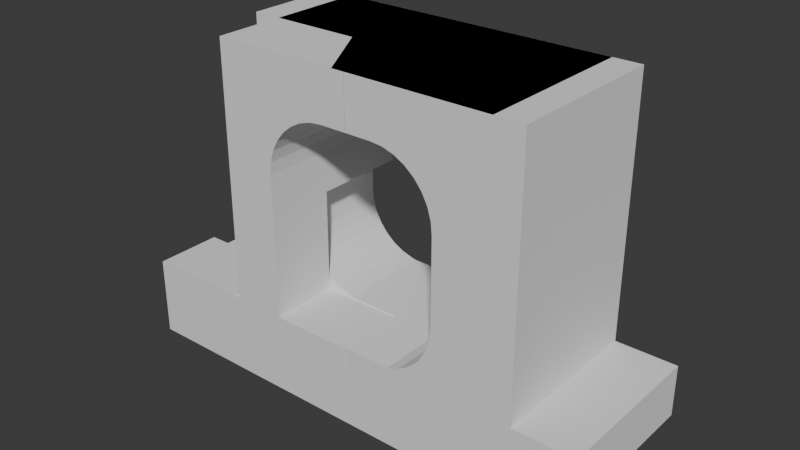 # Source: Loops2.blend  (saved by Blender 4.3.34; exported with 4.5.12 LTS)
import bpy
from mathutils import Matrix  # noqa: F401  (used for matrix-valued properties, if any)

bpy.ops.wm.read_factory_settings(use_empty=True)
scene = bpy.context.scene
scene.name = 'Scene'

# ---- collections
col_collection = bpy.data.collections.new('Collection'); scene.collection.children.link(col_collection)

# ---- world
world_world = bpy.data.worlds.new('World'); scene.world = world_world
world_world.use_nodes = True; world_world.node_tree.nodes.clear()
_N = world_world.node_tree.nodes; _L = world_world.node_tree.links
n0 = _N.new('ShaderNodeOutputWorld'); n0.name = 'World Output'; n0.location = (300, 300)
n1 = _N.new('ShaderNodeBackground'); n1.name = 'Background'; n1.location = (10, 300)
n1.inputs[0].default_value = (0.05088, 0.05088, 0.05088, 1.0)
_L.new(n1.outputs[0], n0.inputs[0])
n0.is_active_output = True
world_world.color = (0.05088, 0.05088, 0.05088)
world_world.sun_shadow_jitter_overblur = 0.0

# ---- meshes
me_cube_005 = bpy.data.meshes.new('Cube.005')
me_cube_005.from_pydata([(7.236, 4.187, 8.281), (7.236, -4.195, 8.281), (4.543, 4.187, -6.398), (7.236, 4.187, -6.398), (4.543, -4.195, 2.975), (4.543, 4.187, 2.975), (7.236, -4.195, 2.975), (7.236, 4.187, 2.975), (7.236, 4.187, 10.88), (7.236, -4.195, 10.88), (4.543, 4.187, 10.88), (4.543, -4.195, 10.88), (-8.691, 4.187, 8.281), (-8.691, -4.195, 8.281), (-8.691, 4.187, 10.88), (-8.691, -4.195, 10.88), (-5.896, 4.187, 10.88), (-5.896, -4.195, 10.88), (-8.691, 4.187, -4.952), (-8.691, -4.195, -4.952), (-5.896, 4.187, -4.952), (-5.896, -4.195, -4.952), (-8.691, 4.187, -2.231), (-8.691, -4.195, -2.231), (0.317, 4.187, -4.952), (0.3171, -4.195, -4.952), (0.317, 4.187, -2.231), (0.3171, -4.195, -2.231), (4.543, 4.187, 5.077), (1.338, 4.187, 8.281), (4.543, 4.187, 10.88), (7.236, 4.187, 8.281), (4.481, 4.187, 5.702), (4.299, 4.187, 6.303), (4.003, 4.187, 6.857), (3.604, 4.187, 7.343), (3.119, 4.187, 7.741), (2.565, 4.187, 8.038), (1.964, 4.187, 8.22), (1.338, -4.195, 8.281), (4.543, -4.195, 5.077), (7.236, -4.195, 8.281), (4.543, -4.195, 10.88), (1.964, -4.195, 8.22), (2.565, -4.195, 8.038), (3.119, -4.195, 7.741), (3.604, -4.195, 7.343), (4.003, -4.195, 6.857), (4.299, -4.195, 6.303), (4.481, -4.195, 5.702), (-2.691, 4.187, 8.281), (-5.896, 4.187, 5.077), (-8.691, 4.187, 8.281), (-5.896, 4.187, 10.88), (-3.316, 4.187, 8.22), (-3.918, 4.187, 8.038), (-4.471, 4.187, 7.741), (-4.957, 4.187, 7.343), (-5.356, 4.187, 6.857), (-5.652, 4.187, 6.303), (-5.834, 4.187, 5.702), (-5.896, -4.195, 5.077), (-2.691, -4.195, 8.281), (-5.896, -4.195, 10.88), (-8.691, -4.195, 8.281), (-5.834, -4.195, 5.702), (-5.652, -4.195, 6.303), (-5.356, -4.195, 6.857), (-4.957, -4.195, 7.343), (-4.471, -4.195, 7.741), (-3.918, -4.195, 8.038), (-3.316, -4.195, 8.22), (-5.896, 4.187, 0.9729), (-2.691, 4.187, -2.231), (-5.896, 4.187, -4.952), (-8.691, 4.187, -2.231), (-5.834, 4.187, 0.3478), (-5.652, 4.187, -0.2533), (-5.356, 4.187, -0.8073), (-4.957, 4.187, -1.293), (-4.471, 4.187, -1.691), (-3.918, 4.187, -1.987), (-3.316, 4.187, -2.17), (-2.691, -4.195, -2.231), (-5.896, -4.195, 0.9729), (-8.691, -4.195, -2.231), (-5.896, -4.195, -4.952), (-3.316, -4.195, -2.17), (-3.918, -4.195, -1.987), (-4.471, -4.195, -1.691), (-4.957, -4.195, -1.293), (-5.356, -4.195, -0.8073), (-5.652, -4.195, -0.2533), (-5.834, -4.195, 0.3478), (7.236, 0.6682, 8.281), (4.543, 0.6682, -6.398), (7.236, 0.6682, -6.398), (4.543, 0.6682, 2.975), (7.236, 0.6682, 2.975), (7.236, 0.6682, 10.88), (4.543, 0.6682, 10.88), (-8.691, 0.6682, 8.281), (-8.691, 0.6682, 10.88), (-5.896, 0.6682, 10.88), (-8.691, 0.6682, -4.952), (-5.896, 0.6682, -4.952), (-8.691, 0.6682, -2.231), (0.317, 0.6682, -4.952), (0.317, 0.6682, -2.231), (1.338, 0.6682, 8.281), (1.964, 0.6682, 8.22), (2.565, 0.6682, 8.038), (3.119, 0.6682, 7.741), (3.604, 0.6682, 7.343), (4.003, 0.6682, 6.857), (4.299, 0.6682, 6.303), (4.481, 0.6682, 5.702), (4.543, 0.6682, 5.077), (-5.896, 0.6682, 5.077), (-5.834, 0.6682, 5.702), (-5.652, 0.6682, 6.303), (-5.356, 0.6682, 6.857), (-4.957, 0.6682, 7.343), (-4.471, 0.6682, 7.741), (-3.918, 0.6682, 8.038), (-3.316, 0.6682, 8.22), (-2.691, 0.6682, 8.281), (-2.691, 0.6682, -2.231), (-3.316, 0.6682, -2.17), (-3.918, 0.6682, -1.987), (-4.471, 0.6682, -1.691), (-4.957, 0.6682, -1.293), (-5.356, 0.6682, -0.8073), (-5.652, 0.6682, -0.2533), (-5.834, 0.6682, 0.3478), (-5.896, 0.6682, 0.9729), (7.574, -4.195, -2.231), (7.574, -4.195, -4.952), (7.574, 0.6682, -4.952), (7.574, 0.6682, -2.231), (11.84, -4.195, -2.231), (11.84, -4.195, -4.952), (11.84, 0.6682, -4.952), (11.84, 0.6682, -2.231), (7.574, 4.187, -2.231), (7.574, 4.187, -4.952), (11.84, 4.187, -2.231), (11.84, 4.187, -4.952)], [], [(98, 7, 0, 94), (109, 39, 62, 126), (94, 0, 8, 99), (3, 2, 5, 7), (7, 5, 28, 31, 0), (96, 3, 7, 98), (42, 41, 1, 9, 11), (100, 11, 9, 99), (10, 30, 29, 50, 53, 16), (103, 16, 14, 102), (39, 42, 11, 17, 63, 62), (101, 13, 15, 102), (118, 61, 84, 135), (127, 83, 27, 108), (20, 74, 73, 26, 24), (12, 52, 51, 72, 75, 22), (0, 31, 30, 10, 8), (4, 6, 1, 41, 40), (100, 10, 16, 103), (105, 21, 19, 104), (106, 22, 18, 104), (83, 86, 21, 25, 27), (64, 63, 17, 15, 13), (101, 12, 22, 106), (61, 64, 13, 23, 85, 84), (16, 53, 52, 12, 14), (108, 27, 136, 139), (22, 75, 74, 20, 18), (105, 20, 24, 107), (86, 85, 23, 19, 21), (28, 32, 33, 34, 35, 36, 37, 38, 29, 30, 31), (39, 43, 44, 45, 46, 47, 48, 49, 40, 41, 42), (50, 54, 55, 56, 57, 58, 59, 60, 51, 52, 53), (61, 65, 66, 67, 68, 69, 70, 71, 62, 63, 64), (72, 76, 77, 78, 79, 80, 81, 82, 73, 74, 75), (83, 87, 88, 89, 90, 91, 92, 93, 84, 85, 86), (109, 29, 38, 110), (110, 38, 37, 111), (111, 37, 36, 112), (112, 36, 35, 113), (113, 35, 34, 114), (114, 34, 33, 115), (115, 33, 32, 116), (116, 32, 28, 117), (118, 51, 60, 119), (119, 60, 59, 120), (120, 59, 58, 121), (121, 58, 57, 122), (122, 57, 56, 123), (123, 56, 55, 124), (124, 55, 54, 125), (125, 54, 50, 126), (127, 73, 82, 128), (128, 82, 81, 129), (129, 81, 80, 130), (130, 80, 79, 131), (131, 79, 78, 132), (132, 78, 77, 133), (133, 77, 76, 134), (134, 76, 72, 135), (97, 4, 40, 117), (5, 97, 117, 28), (93, 134, 135, 84), (92, 133, 134, 93), (91, 132, 133, 92), (90, 131, 132, 91), (89, 130, 131, 90), (88, 129, 130, 89), (87, 128, 129, 88), (83, 127, 128, 87), (71, 125, 126, 62), (70, 124, 125, 71), (69, 123, 124, 70), (68, 122, 123, 69), (67, 121, 122, 68), (66, 120, 121, 67), (65, 119, 120, 66), (61, 118, 119, 65), (49, 116, 117, 40), (48, 115, 116, 49), (47, 114, 115, 48), (46, 113, 114, 47), (45, 112, 113, 46), (44, 111, 112, 45), (43, 110, 111, 44), (39, 109, 110, 43), (21, 105, 107, 25), (26, 108, 107, 24), (13, 101, 106, 23), (23, 106, 104, 19), (20, 105, 104, 18), (11, 100, 103, 17), (73, 127, 108, 26), (51, 118, 135, 72), (12, 101, 102, 14), (17, 103, 102, 15), (10, 100, 99, 8), (2, 95, 97, 5), (2, 3, 96, 95), (1, 94, 99, 9), (29, 109, 126, 50), (6, 98, 94, 1), (138, 139, 144, 145), (27, 25, 137, 136), (25, 107, 138, 137), (107, 108, 139, 138), (143, 140, 141, 142), (137, 138, 142, 141), (139, 136, 140, 143), (136, 137, 141, 140), (145, 144, 146, 147), (139, 143, 146, 144), (142, 138, 145, 147), (6, 4, 97, 98), (97, 95, 96, 98), (142, 147, 146, 143)])
_uv = me_cube_005.uv_layers.new(name='UVMap')
_uv.uv.foreach_set('vector', [0.375, 0.625, 0.375, 0.5, 0.375, 0.5, 0.375, 0.625, 0.375, 0.625, 0.375, 0.75, 0.375, 0.75, 0.375, 0.625, 0.375, 0.625, 0.375, 0.5, 0.375, 0.5, 0.375, 0.625, 0.375, 0.5, 0.375, 0.5, 0.375, 0.5, 0.375, 0.5, 0.375, 0.5, 0.375, 0.5, 0.375, 0.5, 0.375, 0.5, 0.375, 0.5, 0.375, 0.625, 0.375, 0.5, 0.375, 0.5, 0.375, 0.625, 0.375, 0.75, 0.375, 0.75, 0.375, 0.75, 0.375, 0.75, 0.375, 0.75, 0.375, 0.625, 0.375, 0.75, 0.375, 0.75, 0.375, 0.625, 0.375, 0.5, 0.375, 0.5, 0.375, 0.5, 0.375, 0.5, 0.375, 0.5, 0.375, 0.5, 0.375, 0.625, 0.375, 0.5, 0.375, 0.5, 0.375, 0.625, 0.375, 0.75, 0.375, 0.75, 0.375, 0.75, 0.375, 0.75, 0.375, 0.75, 0.375, 0.75, 0.375, 0.625, 0.375, 0.75, 0.375, 0.75, 0.375, 0.625, 0.375, 0.625, 0.375, 0.75, 0.375, 0.75, 0.375, 0.625, 0.375, 0.625, 0.375, 0.75, 0.375, 0.75, 0.375, 0.625, 0.375, 0.5, 0.375, 0.5, 0.375, 0.5, 0.375, 0.5, 0.375, 0.5, 0.375, 0.5, 0.375, 0.5, 0.375, 0.5, 0.375, 0.5, 0.375, 0.5, 0.375, 0.5, 0.375, 0.5, 0.375, 0.5, 0.375, 0.5, 0.375, 0.5, 0.375, 0.5, 0.375, 0.75, 0.375, 0.75, 0.375, 0.75, 0.375, 0.75, 0.375, 0.75, 0.375, 0.625, 0.375, 0.5, 0.375, 0.5, 0.375, 0.625, 0.375, 0.625, 0.375, 0.75, 0.375, 0.75, 0.375, 0.625, 0.375, 0.625, 0.375, 0.5, 0.375, 0.5, 0.375, 0.625, 0.375, 0.75, 0.375, 0.75, 0.375, 0.75, 0.375, 0.75, 0.375, 0.75, 0.375, 0.75, 0.375, 0.75, 0.375, 0.75, 0.375, 0.75, 0.375, 0.75, 0.375, 0.625, 0.375, 0.5, 0.375, 0.5, 0.375, 0.625, 0.375, 0.75, 0.375, 0.75, 0.375, 0.75, 0.375, 0.75, 0.375, 0.75, 0.375, 0.75, 0.375, 0.5, 0.375, 0.5, 0.375, 0.5, 0.375, 0.5, 0.375, 0.5, 0.375, 0.625, 0.375, 0.75, 0.375, 0.75, 0.375, 0.625, 0.375, 0.5, 0.375, 0.5, 0.375, 0.5, 0.375, 0.5, 0.375, 0.5, 0.375, 0.625, 0.375, 0.5, 0.375, 0.5, 0.375, 0.625, 0.375, 0.75, 0.375, 0.75, 0.375, 0.75, 0.375, 0.75, 0.375, 0.75, 0.375, 0.5, 0.375, 0.5, 0.375, 0.5, 0.375, 0.5, 0.375, 0.5, 0.375, 0.5, 0.375, 0.5, 0.375, 0.5, 0.375, 0.5, 0.375, 0.5, 0.375, 0.5, 0.375, 0.75, 0.375, 0.75, 0.375, 0.75, 0.375, 0.75, 0.375, 0.75, 0.375, 0.75, 0.375, 0.75, 0.375, 0.75, 0.375, 0.75, 0.375, 0.75, 0.375, 0.75, 0.375, 0.5, 0.375, 0.5, 0.375, 0.5, 0.375, 0.5, 0.375, 0.5, 0.375, 0.5, 0.375, 0.5, 0.375, 0.5, 0.375, 0.5, 0.375, 0.5, 0.375, 0.5, 0.375, 0.75, 0.375, 0.75, 0.375, 0.75, 0.375, 0.75, 0.375, 0.75, 0.375, 0.75, 0.375, 0.75, 0.375, 0.75, 0.375, 0.75, 0.375, 0.75, 0.375, 0.75, 0.375, 0.5, 0.375, 0.5, 0.375, 0.5, 0.375, 0.5, 0.375, 0.5, 0.375, 0.5, 0.375, 0.5, 0.375, 0.5, 0.375, 0.5, 0.375, 0.5, 0.375, 0.5, 0.375, 0.75, 0.375, 0.75, 0.375, 0.75, 0.375, 0.75, 0.375, 0.75, 0.375, 0.75, 0.375, 0.75, 0.375, 0.75, 0.375, 0.75, 0.375, 0.75, 0.375, 0.75, 0.375, 0.625, 0.375, 0.5, 0.375, 0.5, 0.375, 0.625, 0.375, 0.625, 0.375, 0.5, 0.375, 0.5, 0.375, 0.625, 0.375, 0.625, 0.375, 0.5, 0.375, 0.5, 0.375, 0.625, 0.375, 0.625, 0.375, 0.5, 0.375, 0.5, 0.375, 0.625, 0.375, 0.625, 0.375, 0.5, 0.375, 0.5, 0.375, 0.625, 0.375, 0.625, 0.375, 0.5, 0.375, 0.5, 0.375, 0.625, 0.375, 0.625, 0.375, 0.5, 0.375, 0.5, 0.375, 0.625, 0.375, 0.625, 0.375, 0.5, 0.375, 0.5, 0.375, 0.625, 0.375, 0.625, 0.375, 0.5, 0.375, 0.5, 0.375, 0.625, 0.375, 0.625, 0.375, 0.5, 0.375, 0.5, 0.375, 0.625, 0.375, 0.625, 0.375, 0.5, 0.375, 0.5, 0.375, 0.625, 0.375, 0.625, 0.375, 0.5, 0.375, 0.5, 0.375, 0.625, 0.375, 0.625, 0.375, 0.5, 0.375, 0.5, 0.375, 0.625, 0.375, 0.625, 0.375, 0.5, 0.375, 0.5, 0.375, 0.625, 0.375, 0.625, 0.375, 0.5, 0.375, 0.5, 0.375, 0.625, 0.375, 0.625, 0.375, 0.5, 0.375, 0.5, 0.375, 0.625, 0.375, 0.625, 0.375, 0.5, 0.375, 0.5, 0.375, 0.625, 0.375, 0.625, 0.375, 0.5, 0.375, 0.5, 0.375, 0.625, 0.375, 0.625, 0.375, 0.5, 0.375, 0.5, 0.375, 0.625, 0.375, 0.625, 0.375, 0.5, 0.375, 0.5, 0.375, 0.625, 0.375, 0.625, 0.375, 0.5, 0.375, 0.5, 0.375, 0.625, 0.375, 0.625, 0.375, 0.5, 0.375, 0.5, 0.375, 0.625, 0.375, 0.625, 0.375, 0.5, 0.375, 0.5, 0.375, 0.625, 0.375, 0.625, 0.375, 0.5, 0.375, 0.5, 0.375, 0.625, 0.375, 0.625, 0.375, 0.75, 0.375, 0.75, 0.375, 0.625, 0.375, 0.5, 0.375, 0.625, 0.375, 0.625, 0.375, 0.5, 0.375, 0.75, 0.375, 0.625, 0.375, 0.625, 0.375, 0.75, 0.375, 0.75, 0.375, 0.625, 0.375, 0.625, 0.375, 0.75, 0.375, 0.75, 0.375, 0.625, 0.375, 0.625, 0.375, 0.75, 0.375, 0.75, 0.375, 0.625, 0.375, 0.625, 0.375, 0.75, 0.375, 0.75, 0.375, 0.625, 0.375, 0.625, 0.375, 0.75, 0.375, 0.75, 0.375, 0.625, 0.375, 0.625, 0.375, 0.75, 0.375, 0.75, 0.375, 0.625, 0.375, 0.625, 0.375, 0.75, 0.375, 0.75, 0.375, 0.625, 0.375, 0.625, 0.375, 0.75, 0.375, 0.75, 0.375, 0.625, 0.375, 0.625, 0.375, 0.75, 0.375, 0.75, 0.375, 0.625, 0.375, 0.625, 0.375, 0.75, 0.375, 0.75, 0.375, 0.625, 0.375, 0.625, 0.375, 0.75, 0.375, 0.75, 0.375, 0.625, 0.375, 0.625, 0.375, 0.75, 0.375, 0.75, 0.375, 0.625, 0.375, 0.625, 0.375, 0.75, 0.375, 0.75, 0.375, 0.625, 0.375, 0.625, 0.375, 0.75, 0.375, 0.75, 0.375, 0.625, 0.375, 0.625, 0.375, 0.75, 0.375, 0.75, 0.375, 0.625, 0.375, 0.625, 0.375, 0.75, 0.375, 0.75, 0.375, 0.625, 0.375, 0.625, 0.375, 0.75, 0.375, 0.75, 0.375, 0.625, 0.375, 0.625, 0.375, 0.75, 0.375, 0.75, 0.375, 0.625, 0.375, 0.625, 0.375, 0.75, 0.375, 0.75, 0.375, 0.625, 0.375, 0.625, 0.375, 0.75, 0.375, 0.75, 0.375, 0.625, 0.375, 0.625, 0.375, 0.75, 0.375, 0.75, 0.375, 0.625, 0.375, 0.625, 0.375, 0.75, 0.375, 0.75, 0.375, 0.625, 0.375, 0.625, 0.375, 0.75, 0.375, 0.75, 0.375, 0.625, 0.375, 0.625, 0.375, 0.75, 0.375, 0.75, 0.375, 0.625, 0.375, 0.625, 0.375, 0.75, 0.375, 0.5, 0.375, 0.625, 0.375, 0.625, 0.375, 0.5, 0.375, 0.75, 0.375, 0.625, 0.375, 0.625, 0.375, 0.75, 0.375, 0.75, 0.375, 0.625, 0.375, 0.625, 0.375, 0.75, 0.375, 0.5, 0.375, 0.625, 0.375, 0.625, 0.375, 0.5, 0.375, 0.75, 0.375, 0.625, 0.375, 0.625, 0.375, 0.75, 0.375, 0.5, 0.375, 0.625, 0.375, 0.625, 0.375, 0.5, 0.375, 0.5, 0.375, 0.625, 0.375, 0.625, 0.375, 0.5, 0.375, 0.5, 0.375, 0.625, 0.375, 0.625, 0.375, 0.5, 0.375, 0.75, 0.375, 0.625, 0.375, 0.625, 0.375, 0.75, 0.375, 0.5, 0.375, 0.625, 0.375, 0.625, 0.375, 0.5, 0.375, 0.5, 0.375, 0.625, 0.375, 0.625, 0.375, 0.5, 0.375, 0.5, 0.375, 0.5, 0.375, 0.625, 0.375, 0.625, 0.375, 0.75, 0.375, 0.625, 0.375, 0.625, 0.375, 0.75, 0.375, 0.5, 0.375, 0.625, 0.375, 0.625, 0.375, 0.5, 0.375, 0.75, 0.375, 0.625, 0.375, 0.625, 0.375, 0.75, 0.375, 0.625, 0.375, 0.625, 0.375, 0.625, 0.375, 0.625, 0.375, 0.75, 0.375, 0.75, 0.375, 0.75, 0.375, 0.75, 0.375, 0.75, 0.375, 0.625, 0.375, 0.625, 0.375, 0.75, 0.375, 0.625, 0.375, 0.625, 0.375, 0.625, 0.375, 0.625, 0.375, 0.625, 0.375, 0.75, 0.375, 0.75, 0.375, 0.625, 0.375, 0.75, 0.375, 0.625, 0.375, 0.625, 0.375, 0.75, 0.375, 0.625, 0.375, 0.75, 0.375, 0.75, 0.375, 0.625, 0.375, 0.75, 0.375, 0.75, 0.375, 0.75, 0.375, 0.75, 0.375, 0.625, 0.375, 0.625, 0.375, 0.625, 0.375, 0.625, 0.375, 0.625, 0.375, 0.625, 0.375, 0.625, 0.375, 0.625, 0.375, 0.625, 0.375, 0.625, 0.375, 0.625, 0.375, 0.625, 0.375, 0.75, 0.375, 0.75, 0.375, 0.625, 0.375, 0.625, 0.375, 0.625, 0.375, 0.625, 0.375, 0.625, 0.375, 0.625, 0.375, 0.625, 0.375, 0.625, 0.375, 0.625, 0.375, 0.625])
me_cube_005.update()
me_cube_006 = bpy.data.meshes.new('Cube.006')
me_cube_006.from_pydata([(7.236, 4.187, 8.281), (7.236, -4.195, 8.281), (4.543, 4.187, -6.398), (7.236, 4.187, -6.398), (4.543, -4.195, 2.975), (4.543, 4.187, 2.975), (7.236, -4.195, 2.975), (7.236, 4.187, 2.975), (7.236, 4.187, 10.88), (7.236, -4.195, 10.88), (4.543, 4.187, 10.88), (-8.691, -4.195, 8.281), (-8.691, 0.626, 10.88), (-8.691, -4.195, 10.88), (-5.896, -4.195, 10.88), (-8.691, 0.626, -4.952), (-8.691, -4.195, -4.952), (0.317, 0.626, -4.952), (0.3171, -4.195, -4.952), (0.317, 0.626, -2.303), (0.3171, -4.195, -2.303), (4.543, 4.187, 5.077), (1.338, 4.187, 8.281), (4.481, 4.187, 5.702), (4.299, 4.187, 6.303), (4.003, 4.187, 6.857), (3.604, 4.187, 7.343), (3.119, 4.187, 7.741), (2.565, 4.187, 8.038), (1.964, 4.187, 8.22), (1.338, -4.195, 8.281), (4.543, -4.195, 5.077), (4.543, -4.195, 10.88), (1.964, -4.195, 8.22), (2.565, -4.195, 8.038), (3.119, -4.195, 7.741), (3.604, -4.195, 7.343), (4.003, -4.195, 6.857), (4.299, -4.195, 6.303), (4.481, -4.195, 5.702), (-2.751, 0.626, 8.281), (-5.896, 0.626, 5.077), (-8.691, 0.626, 8.281), (-2.751, 0.626, 10.88), (-3.316, 0.626, 8.22), (-3.918, 0.626, 8.038), (-4.471, 0.626, 7.741), (-4.957, 0.626, 7.343), (-5.356, 0.626, 6.857), (-5.652, 0.626, 6.303), (-5.834, 0.626, 5.702), (-5.896, -4.195, 5.077), (-2.691, -4.195, 8.281), (-5.834, -4.195, 5.702), (-5.652, -4.195, 6.303), (-5.356, -4.195, 6.857), (-4.957, -4.195, 7.343), (-4.471, -4.195, 7.741), (-3.918, -4.195, 8.038), (-3.316, -4.195, 8.22), (-5.896, 0.626, 0.9729), (-2.691, 0.626, -2.303), (-5.896, 0.626, -4.952), (-8.691, 0.626, -2.231), (-5.834, 0.626, 0.3478), (-5.652, 0.626, -0.2533), (-5.356, 0.626, -0.8073), (-4.471, 0.626, -1.691), (-3.918, 0.626, -1.987), (-3.316, 0.626, -2.17), (-2.691, -4.195, -2.303), (-5.896, -4.195, 0.9729), (-8.691, -4.195, -2.231), (-5.896, -4.195, -4.952), (-3.316, -4.195, -2.17), (-3.918, -4.195, -1.987), (-4.471, -4.195, -1.691), (-4.957, -4.195, -1.293), (-5.356, -4.195, -0.8073), (-5.652, -4.195, -0.2533), (-5.834, -4.195, 0.3478), (7.236, 0.6682, 8.281), (4.543, 0.6682, -6.398), (7.236, 0.6682, -6.398), (4.543, 0.6682, 2.975), (7.236, 0.6682, 2.975), (7.236, 0.6682, 10.88), (4.543, 0.6682, 10.88), (1.338, 0.6682, 8.281), (1.964, 0.6682, 8.22), (2.565, 0.6682, 8.038), (3.119, 0.6682, 7.741), (3.604, 0.6682, 7.343), (4.003, 0.6682, 6.857), (4.299, 0.6682, 6.303), (4.481, 0.6682, 5.702), (4.543, 0.6682, 5.077), (-13.02, 4.187, -2.303), (-13.02, 0.6682, -2.303), (-13.02, 4.187, -6.398), (-13.02, 0.6682, -6.398), (-4.957, 0.6682, -1.293), (7.236, 0.6682, -2.317), (7.236, 4.187, -2.317), (7.574, -4.195, -2.303), (7.574, -4.195, -4.952), (7.574, 0.6682, -4.952), (7.574, 0.6682, -2.303), (11.84, -4.195, -2.303), (11.84, -4.195, -4.952), (11.84, 0.6682, -4.952), (11.84, 0.6682, -2.303), (7.574, 4.187, -2.303), (7.574, 4.187, -5.019), (11.84, 4.187, -2.303), (11.84, 4.187, -5.019), (-0.6764, 4.187, 8.281), (-0.6764, -4.195, 8.281), (-0.6764, 0.6682, 10.88), (-0.6764, 0.6682, 8.281), (-0.6764, -4.195, 10.88), (-0.6764, 4.187, 10.88), (4.543, 0.6682, 0.7745), (1.452, 0.6682, -2.303), (4.543, 0.6682, -5.408), (7.236, 0.6682, -2.317), (4.465, 0.6682, 0.08666), (4.237, 0.6682, -0.5667), (3.868, 0.6682, -1.153), (3.379, 0.6682, -1.642), (2.793, 0.6682, -2.011), (2.139, 0.6682, -2.239), (1.452, 4.187, -2.303), (4.543, 4.187, 0.7745), (7.236, 4.187, -2.317), (4.543, 4.187, -5.408), (2.139, 4.187, -2.239), (2.793, 4.187, -2.011), (3.379, 4.187, -1.642), (3.868, 4.187, -1.153), (4.237, 4.187, -0.5667), (4.465, 4.187, 0.08666)], [], [(85, 7, 0, 81), (119, 117, 52, 40), (81, 0, 8, 86), (3, 2, 135, 134, 103), (7, 5, 21, 0), (102, 103, 7, 85), (32, 1, 9), (87, 32, 9, 86), (121, 116, 40, 43), (117, 120, 14, 52), (42, 11, 13, 12), (41, 51, 71, 60), (61, 70, 20, 19), (62, 61, 19, 17), (42, 41, 60, 63), (0, 10, 8), (4, 6, 1, 31), (118, 121, 43), (62, 73, 16, 15), (70, 73, 18, 20), (11, 14, 13), (51, 11, 72, 71), (43, 42, 12), (19, 20, 104, 107), (63, 62, 15), (73, 72, 16), (21, 23, 24, 25, 26, 27, 28, 29, 22, 10, 0), (30, 33, 34, 35, 36, 37, 38, 39, 31, 1, 32), (40, 44, 45, 46, 47, 48, 49, 50, 41, 42, 43), (51, 53, 54, 55, 56, 57, 58, 59, 52, 14, 11), (60, 64, 65, 66, 101, 67, 68, 69, 61, 62, 63), (70, 74, 75, 76, 77, 78, 79, 80, 71, 72, 73), (88, 22, 29, 89), (89, 29, 28, 90), (90, 28, 27, 91), (91, 27, 26, 92), (92, 26, 25, 93), (93, 25, 24, 94), (94, 24, 23, 95), (95, 23, 21, 96), (84, 122, 125, 102, 85), (2, 82, 100, 99), (133, 122, 84, 5), (84, 4, 31, 96), (5, 84, 96, 21), (80, 64, 60, 71), (79, 65, 64, 80), (78, 66, 65, 79), (77, 101, 66, 78), (76, 67, 101, 77), (75, 68, 67, 76), (74, 69, 68, 75), (70, 61, 69, 74), (59, 44, 40, 52), (58, 45, 44, 59), (57, 46, 45, 58), (56, 47, 46, 57), (55, 48, 47, 56), (54, 49, 48, 55), (53, 50, 49, 54), (51, 41, 50, 53), (39, 95, 96, 31), (38, 94, 95, 39), (37, 93, 94, 38), (36, 92, 93, 37), (35, 91, 92, 36), (34, 90, 91, 35), (33, 89, 90, 34), (30, 88, 89, 33), (73, 62, 17, 18), (99, 100, 98, 97), (11, 42, 63, 72), (72, 63, 15, 16), (132, 135, 2, 99, 97), (120, 118, 43, 14), (83, 3, 103, 102), (125, 124, 82, 83, 102), (14, 43, 12, 13), (10, 87, 86, 8), (123, 132, 97, 98), (2, 3, 83, 82), (1, 81, 86, 9), (116, 119, 40), (6, 85, 81, 1), (106, 107, 112, 113), (20, 18, 105, 104), (18, 17, 106, 105), (17, 19, 107, 106), (111, 108, 109, 110), (105, 106, 110, 109), (107, 104, 108, 111), (104, 105, 109, 108), (113, 112, 114, 115), (107, 111, 114, 112), (110, 106, 113, 115), (6, 4, 84, 85), (103, 134, 133, 5, 7), (110, 115, 114, 111), (22, 88, 119, 116), (32, 87, 118, 120), (87, 10, 121, 118), (30, 32, 120, 117), (10, 22, 116, 121), (88, 30, 117, 119), (122, 126, 127, 128, 129, 130, 131, 123, 124, 125), (132, 136, 137, 138, 139, 140, 141, 133, 134, 135), (122, 133, 141, 126), (126, 141, 140, 127), (127, 140, 139, 128), (128, 139, 138, 129), (129, 138, 137, 130), (130, 137, 136, 131), (131, 136, 132, 123), (82, 124, 123, 98, 100)])
_uv = me_cube_006.uv_layers.new(name='UVMap')
_uv.uv.foreach_set('vector', [0.375, 0.625, 0.375, 0.5, 0.375, 0.5, 0.375, 0.625, 0.375, 0.625, 0.375, 0.75, 0.375, 0.75, 0.375, 0.625, 0.375, 0.625, 0.375, 0.5, 0.375, 0.5, 0.375, 0.625, 0.375, 0.5, 0.375, 0.5, 0.375, 0.5, 0.375, 0.5, 0.375, 0.5, 0.375, 0.5, 0.375, 0.5, 0.375, 0.5, 0.375, 0.5, 0.375, 0.625, 0.375, 0.5, 0.375, 0.5, 0.375, 0.625, 0.375, 0.75, 0.375, 0.75, 0.375, 0.75, 0.375, 0.625, 0.375, 0.75, 0.375, 0.75, 0.375, 0.625, 0.375, 0.5, 0.375, 0.5, 0.375, 0.5, 0.375, 0.5, 0.375, 0.75, 0.375, 0.75, 0.375, 0.75, 0.375, 0.75, 0.375, 0.625, 0.375, 0.75, 0.375, 0.75, 0.375, 0.625, 0.375, 0.625, 0.375, 0.75, 0.375, 0.75, 0.375, 0.625, 0.375, 0.625, 0.375, 0.75, 0.375, 0.75, 0.375, 0.625, 0.375, 0.5, 0.375, 0.5, 0.375, 0.5, 0.375, 0.5, 0.375, 0.5, 0.375, 0.5, 0.375, 0.5, 0.375, 0.5, 0.375, 0.5, 0.375, 0.5, 0.375, 0.5, 0.375, 0.75, 0.375, 0.75, 0.375, 0.75, 0.375, 0.75, 0.375, 0.625, 0.375, 0.5, 0.375, 0.625, 0.375, 0.625, 0.375, 0.75, 0.375, 0.75, 0.375, 0.625, 0.375, 0.75, 0.375, 0.75, 0.375, 0.75, 0.375, 0.75, 0.375, 0.75, 0.375, 0.75, 0.375, 0.75, 0.375, 0.75, 0.375, 0.75, 0.375, 0.75, 0.375, 0.75, 0.375, 0.5, 0.375, 0.5, 0.375, 0.5, 0.375, 0.625, 0.375, 0.75, 0.375, 0.75, 0.375, 0.625, 0.375, 0.5, 0.375, 0.5, 0.375, 0.5, 0.375, 0.75, 0.375, 0.75, 0.375, 0.75, 0.375, 0.5, 0.375, 0.5, 0.375, 0.5, 0.375, 0.5, 0.375, 0.5, 0.375, 0.5, 0.375, 0.5, 0.375, 0.5, 0.375, 0.5, 0.375, 0.5, 0.375, 0.5, 0.375, 0.75, 0.375, 0.75, 0.375, 0.75, 0.375, 0.75, 0.375, 0.75, 0.375, 0.75, 0.375, 0.75, 0.375, 0.75, 0.375, 0.75, 0.375, 0.75, 0.375, 0.75, 0.375, 0.5, 0.375, 0.5, 0.375, 0.5, 0.375, 0.5, 0.375, 0.5, 0.375, 0.5, 0.375, 0.5, 0.375, 0.5, 0.375, 0.5, 0.375, 0.5, 0.375, 0.5, 0.375, 0.75, 0.375, 0.75, 0.375, 0.75, 0.375, 0.75, 0.375, 0.75, 0.375, 0.75, 0.375, 0.75, 0.375, 0.75, 0.375, 0.75, 0.375, 0.75, 0.375, 0.75, 0.375, 0.5, 0.375, 0.5, 0.375, 0.5, 0.375, 0.5, 0.375, 0.5, 0.375, 0.5, 0.375, 0.5, 0.375, 0.5, 0.375, 0.5, 0.375, 0.5, 0.375, 0.5, 0.375, 0.75, 0.375, 0.75, 0.375, 0.75, 0.375, 0.75, 0.375, 0.75, 0.375, 0.75, 0.375, 0.75, 0.375, 0.75, 0.375, 0.75, 0.375, 0.75, 0.375, 0.75, 0.375, 0.625, 0.375, 0.5, 0.375, 0.5, 0.375, 0.625, 0.375, 0.625, 0.375, 0.5, 0.375, 0.5, 0.375, 0.625, 0.375, 0.625, 0.375, 0.5, 0.375, 0.5, 0.375, 0.625, 0.375, 0.625, 0.375, 0.5, 0.375, 0.5, 0.375, 0.625, 0.375, 0.625, 0.375, 0.5, 0.375, 0.5, 0.375, 0.625, 0.375, 0.625, 0.375, 0.5, 0.375, 0.5, 0.375, 0.625, 0.375, 0.625, 0.375, 0.5, 0.375, 0.5, 0.375, 0.625, 0.375, 0.625, 0.375, 0.5, 0.375, 0.5, 0.375, 0.625, 0.375, 0.625, 0.375, 0.625, 0.375, 0.625, 0.375, 0.625, 0.375, 0.625, 0.375, 0.5, 0.375, 0.625, 0.375, 0.625, 0.375, 0.5, 0.375, 0.5, 0.375, 0.625, 0.375, 0.625, 0.375, 0.5, 0.375, 0.625, 0.375, 0.75, 0.375, 0.75, 0.375, 0.625, 0.375, 0.5, 0.375, 0.625, 0.375, 0.625, 0.375, 0.5, 0.375, 0.75, 0.375, 0.625, 0.375, 0.625, 0.375, 0.75, 0.375, 0.75, 0.375, 0.625, 0.375, 0.625, 0.375, 0.75, 0.375, 0.75, 0.375, 0.625, 0.375, 0.625, 0.375, 0.75, 0.375, 0.75, 0.375, 0.625, 0.375, 0.625, 0.375, 0.75, 0.375, 0.75, 0.375, 0.625, 0.375, 0.625, 0.375, 0.75, 0.375, 0.75, 0.375, 0.625, 0.375, 0.625, 0.375, 0.75, 0.375, 0.75, 0.375, 0.625, 0.375, 0.625, 0.375, 0.75, 0.375, 0.75, 0.375, 0.625, 0.375, 0.625, 0.375, 0.75, 0.375, 0.75, 0.375, 0.625, 0.375, 0.625, 0.375, 0.75, 0.375, 0.75, 0.375, 0.625, 0.375, 0.625, 0.375, 0.75, 0.375, 0.75, 0.375, 0.625, 0.375, 0.625, 0.375, 0.75, 0.375, 0.75, 0.375, 0.625, 0.375, 0.625, 0.375, 0.75, 0.375, 0.75, 0.375, 0.625, 0.375, 0.625, 0.375, 0.75, 0.375, 0.75, 0.375, 0.625, 0.375, 0.625, 0.375, 0.75, 0.375, 0.75, 0.375, 0.625, 0.375, 0.625, 0.375, 0.75, 0.375, 0.75, 0.375, 0.625, 0.375, 0.625, 0.375, 0.75, 0.375, 0.75, 0.375, 0.625, 0.375, 0.625, 0.375, 0.75, 0.375, 0.75, 0.375, 0.625, 0.375, 0.625, 0.375, 0.75, 0.375, 0.75, 0.375, 0.625, 0.375, 0.625, 0.375, 0.75, 0.375, 0.75, 0.375, 0.625, 0.375, 0.625, 0.375, 0.75, 0.375, 0.75, 0.375, 0.625, 0.375, 0.625, 0.375, 0.75, 0.375, 0.75, 0.375, 0.625, 0.375, 0.625, 0.375, 0.75, 0.375, 0.75, 0.375, 0.625, 0.375, 0.625, 0.375, 0.75, 0.375, 0.75, 0.375, 0.625, 0.375, 0.625, 0.375, 0.75, 0.375, 0.75, 0.375, 0.625, 0.375, 0.625, 0.375, 0.75, 0.375, 0.5, 0.375, 0.625, 0.375, 0.625, 0.375, 0.5, 0.375, 0.75, 0.375, 0.625, 0.375, 0.625, 0.375, 0.75, 0.375, 0.75, 0.375, 0.625, 0.375, 0.625, 0.375, 0.75, 0.375, 0.5, 0.375, 0.5, 0.375, 0.5, 0.375, 0.5, 0.375, 0.5, 0.375, 0.75, 0.375, 0.625, 0.375, 0.625, 0.375, 0.75, 0.375, 0.625, 0.375, 0.5, 0.375, 0.5, 0.375, 0.625, 0.375, 0.625, 0.375, 0.625, 0.375, 0.625, 0.375, 0.625, 0.375, 0.625, 0.375, 0.75, 0.375, 0.625, 0.375, 0.625, 0.375, 0.75, 0.375, 0.5, 0.375, 0.625, 0.375, 0.625, 0.375, 0.5, 0.375, 0.625, 0.375, 0.5, 0.375, 0.5, 0.375, 0.625, 0.375, 0.5, 0.375, 0.5, 0.375, 0.625, 0.375, 0.625, 0.375, 0.75, 0.375, 0.625, 0.375, 0.625, 0.375, 0.75, 0.375, 0.5, 0.375, 0.625, 0.375, 0.5, 0.375, 0.75, 0.375, 0.625, 0.375, 0.625, 0.375, 0.75, 0.375, 0.625, 0.375, 0.625, 0.375, 0.625, 0.375, 0.625, 0.375, 0.75, 0.375, 0.75, 0.375, 0.75, 0.375, 0.75, 0.375, 0.75, 0.375, 0.625, 0.375, 0.625, 0.375, 0.75, 0.375, 0.625, 0.375, 0.625, 0.375, 0.625, 0.375, 0.625, 0.375, 0.625, 0.375, 0.75, 0.375, 0.75, 0.375, 0.625, 0.375, 0.75, 0.375, 0.625, 0.375, 0.625, 0.375, 0.75, 0.375, 0.625, 0.375, 0.75, 0.375, 0.75, 0.375, 0.625, 0.375, 0.75, 0.375, 0.75, 0.375, 0.75, 0.375, 0.75, 0.375, 0.625, 0.375, 0.625, 0.375, 0.625, 0.375, 0.625, 0.375, 0.625, 0.375, 0.625, 0.375, 0.625, 0.375, 0.625, 0.375, 0.625, 0.375, 0.625, 0.375, 0.625, 0.375, 0.625, 0.375, 0.75, 0.375, 0.75, 0.375, 0.625, 0.375, 0.625, 0.375, 0.5, 0.375, 0.5, 0.375, 0.5, 0.375, 0.5, 0.375, 0.5, 0.375, 0.625, 0.375, 0.625, 0.375, 0.625, 0.375, 0.625, 0.375, 0.5, 0.375, 0.625, 0.375, 0.625, 0.375, 0.5, 0.375, 0.75, 0.375, 0.625, 0.375, 0.625, 0.375, 0.75, 0.375, 0.625, 0.375, 0.5, 0.375, 0.5, 0.375, 0.625, 0.375, 0.75, 0.375, 0.75, 0.375, 0.75, 0.375, 0.75, 0.375, 0.5, 0.375, 0.5, 0.375, 0.5, 0.375, 0.5, 0.375, 0.625, 0.375, 0.75, 0.375, 0.75, 0.375, 0.625, 0.375, 0.625, 0.375, 0.625, 0.375, 0.625, 0.375, 0.625, 0.375, 0.625, 0.375, 0.625, 0.375, 0.625, 0.375, 0.625, 0.375, 0.625, 0.375, 0.625, 0.375, 0.5, 0.375, 0.5, 0.375, 0.5, 0.375, 0.5, 0.375, 0.5, 0.375, 0.5, 0.375, 0.5, 0.375, 0.5, 0.375, 0.5, 0.375, 0.5, 0.375, 0.625, 0.375, 0.5, 0.375, 0.5, 0.375, 0.625, 0.375, 0.625, 0.375, 0.5, 0.375, 0.5, 0.375, 0.625, 0.375, 0.625, 0.375, 0.5, 0.375, 0.5, 0.375, 0.625, 0.375, 0.625, 0.375, 0.5, 0.375, 0.5, 0.375, 0.625, 0.375, 0.625, 0.375, 0.5, 0.375, 0.5, 0.375, 0.625, 0.375, 0.625, 0.375, 0.5, 0.375, 0.5, 0.375, 0.625, 0.375, 0.625, 0.375, 0.5, 0.375, 0.5, 0.375, 0.625, 0.375, 0.625, 0.375, 0.625, 0.375, 0.625, 0.375, 0.625, 0.375, 0.625])
me_cube_006.update()

# ---- objects
ob_droploopc = bpy.data.objects.new('DropLoopC', me_cube_005)
ob_smallloopc = bpy.data.objects.new('SmallLoopC', me_cube_006)

# ---- transforms, parenting, visibility, modifiers, constraints
ob_droploopc.location = (0.0, 0.0, 0.0)
ob_droploopc.rotation_euler = (0.0, 0.0, 3.142)
ob_smallloopc.location = (0.0, 0.0, 0.0)
ob_smallloopc.scale = (1.0, -1.0, 1.0)

# ---- collection membership
col_collection.objects.link(ob_droploopc)
col_collection.objects.link(ob_smallloopc)

# ---- scene / render settings (as saved in the file)
scene.frame_start = 1; scene.frame_end = 250; scene.frame_set(1)
scene.render.engine = 'BLENDER_EEVEE_NEXT'
bpy.context.view_layer.update()

# ---- added for rendering (the .blend has no active camera and no usable light): camera, sun
cam_auto = bpy.data.cameras.new('AutoCamera')
cam_auto.lens = 50.0
cam_auto.sensor_width = 36.0
cam_auto.clip_end = 1000.0
ob_auto_camera = bpy.data.objects.new('AutoCamera', cam_auto)
scene.collection.objects.link(ob_auto_camera)
ob_auto_camera.location = (28.4788, -34.8741, 25.4932)
ob_auto_camera.rotation_euler = (1.09748, -7.21219e-08, 0.694738)
scene.camera = ob_auto_camera
light_auto_sun = bpy.data.lights.new('AutoSun', 'SUN')
light_auto_sun.energy = 3.0
light_auto_sun.angle = 0.0523599
ob_auto_sun = bpy.data.objects.new('AutoSun', light_auto_sun)
scene.collection.objects.link(ob_auto_sun)
ob_auto_sun.rotation_euler = (0.872665, 0.174533, 0.523599)
bpy.context.view_layer.update()
